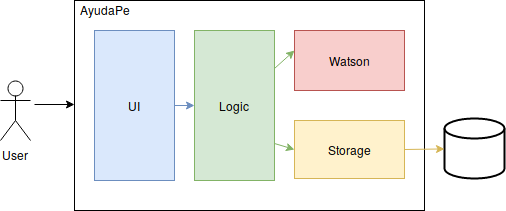

The diagram above was exported from draw.io. Its source (the exported page's mxGraphModel, read from the mxfile embedded in the PNG):
<mxGraphModel dx="1327" dy="778" grid="1" gridSize="10" guides="1" tooltips="1" connect="1" arrows="1" fold="1" page="1" pageScale="1" pageWidth="1100" pageHeight="850" math="0" shadow="0">
  <root>
    <mxCell id="0" />
    <mxCell id="1" parent="0" />
    <mxCell id="-Ua30RkvvnUBSOGrjm0_-9" value="" style="rounded=0;whiteSpace=wrap;html=1;" parent="1" vertex="1">
      <mxGeometry x="350" y="200" width="350" height="210" as="geometry" />
    </mxCell>
    <mxCell id="-Ua30RkvvnUBSOGrjm0_-1" value="&lt;div&gt;User&lt;/div&gt;" style="shape=umlActor;verticalLabelPosition=bottom;labelBackgroundColor=#ffffff;verticalAlign=top;html=1;" parent="1" vertex="1">
      <mxGeometry x="276" y="280" width="30" height="60" as="geometry" />
    </mxCell>
    <mxCell id="-Ua30RkvvnUBSOGrjm0_-4" value="UI" style="html=1;fillColor=#dae8fc;strokeColor=#6c8ebf;" parent="1" vertex="1">
      <mxGeometry x="370" y="230" width="80" height="150" as="geometry" />
    </mxCell>
    <mxCell id="-Ua30RkvvnUBSOGrjm0_-5" value="&lt;div&gt;Logic&lt;/div&gt;" style="html=1;fillColor=#d5e8d4;strokeColor=#82b366;" parent="1" vertex="1">
      <mxGeometry x="470" y="230" width="80" height="150" as="geometry" />
    </mxCell>
    <mxCell id="-Ua30RkvvnUBSOGrjm0_-6" value="Watson" style="html=1;fillColor=#f8cecc;strokeColor=#b85450;" parent="1" vertex="1">
      <mxGeometry x="570" y="230" width="110" height="60" as="geometry" />
    </mxCell>
    <mxCell id="-Ua30RkvvnUBSOGrjm0_-7" value="&lt;div&gt;Storage&lt;/div&gt;" style="html=1;fillColor=#fff2cc;strokeColor=#d6b656;" parent="1" vertex="1">
      <mxGeometry x="570" y="320" width="110" height="58" as="geometry" />
    </mxCell>
    <mxCell id="-Ua30RkvvnUBSOGrjm0_-8" value="" style="strokeWidth=2;html=1;shape=mxgraph.flowchart.database;whiteSpace=wrap;" parent="1" vertex="1">
      <mxGeometry x="720" y="318" width="60" height="60" as="geometry" />
    </mxCell>
    <mxCell id="-Ua30RkvvnUBSOGrjm0_-10" value="" style="endArrow=classic;html=1;fillColor=#dae8fc;strokeColor=#6c8ebf;" parent="1" source="-Ua30RkvvnUBSOGrjm0_-4" edge="1">
      <mxGeometry width="50" height="50" relative="1" as="geometry">
        <mxPoint x="450" y="355" as="sourcePoint" />
        <mxPoint x="470" y="305" as="targetPoint" />
      </mxGeometry>
    </mxCell>
    <mxCell id="-Ua30RkvvnUBSOGrjm0_-12" value="" style="endArrow=classic;html=1;exitX=1;exitY=0.25;exitDx=0;exitDy=0;entryX=0;entryY=0.33;entryDx=0;entryDy=0;entryPerimeter=0;fillColor=#d5e8d4;strokeColor=#82b366;" parent="1" source="-Ua30RkvvnUBSOGrjm0_-5" target="-Ua30RkvvnUBSOGrjm0_-6" edge="1">
      <mxGeometry width="50" height="50" relative="1" as="geometry">
        <mxPoint x="550" y="300" as="sourcePoint" />
        <mxPoint x="600" y="250" as="targetPoint" />
      </mxGeometry>
    </mxCell>
    <mxCell id="-Ua30RkvvnUBSOGrjm0_-13" value="" style="endArrow=classic;html=1;exitX=1;exitY=0.75;exitDx=0;exitDy=0;entryX=0;entryY=0.5;entryDx=0;entryDy=0;fillColor=#d5e8d4;strokeColor=#82b366;" parent="1" source="-Ua30RkvvnUBSOGrjm0_-5" target="-Ua30RkvvnUBSOGrjm0_-7" edge="1">
      <mxGeometry width="50" height="50" relative="1" as="geometry">
        <mxPoint x="540" y="390" as="sourcePoint" />
        <mxPoint x="590" y="340" as="targetPoint" />
      </mxGeometry>
    </mxCell>
    <mxCell id="-Ua30RkvvnUBSOGrjm0_-14" value="" style="endArrow=classic;html=1;exitX=1;exitY=0.5;exitDx=0;exitDy=0;fillColor=#fff2cc;strokeColor=#d6b656;" parent="1" source="-Ua30RkvvnUBSOGrjm0_-7" target="-Ua30RkvvnUBSOGrjm0_-8" edge="1">
      <mxGeometry width="50" height="50" relative="1" as="geometry">
        <mxPoint x="660" y="380" as="sourcePoint" />
        <mxPoint x="710" y="330" as="targetPoint" />
      </mxGeometry>
    </mxCell>
    <mxCell id="-Ua30RkvvnUBSOGrjm0_-15" value="" style="endArrow=classic;html=1;" parent="1" edge="1">
      <mxGeometry width="50" height="50" relative="1" as="geometry">
        <mxPoint x="310" y="304" as="sourcePoint" />
        <mxPoint x="350" y="304" as="targetPoint" />
      </mxGeometry>
    </mxCell>
    <mxCell id="-Ua30RkvvnUBSOGrjm0_-16" value="AyudaPe" style="text;html=1;resizable=0;points=[];autosize=1;align=left;verticalAlign=top;spacingTop=-4;" parent="1" vertex="1">
      <mxGeometry x="354" y="200" width="70" height="20" as="geometry" />
    </mxCell>
  </root>
</mxGraphModel>